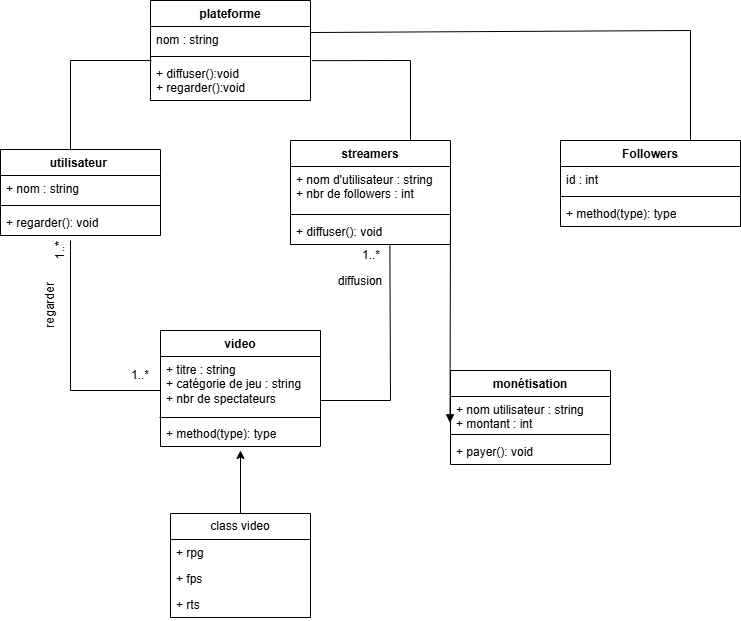

The diagram above was exported from draw.io. Its source (the exported page's mxGraphModel, read from the mxfile embedded in the PNG):
<mxGraphModel dx="1687" dy="908" grid="1" gridSize="10" guides="1" tooltips="1" connect="1" arrows="1" fold="1" page="1" pageScale="1" pageWidth="827" pageHeight="1169" math="0" shadow="0">
  <root>
    <mxCell id="0" />
    <mxCell id="1" parent="0" />
    <mxCell id="dLE55tGSid6uh3r8nt0B-2" value="video" style="swimlane;fontStyle=1;align=center;verticalAlign=top;childLayout=stackLayout;horizontal=1;startSize=26;horizontalStack=0;resizeParent=1;resizeParentMax=0;resizeLast=0;collapsible=1;marginBottom=0;whiteSpace=wrap;html=1;" vertex="1" parent="1">
      <mxGeometry x="190" y="350" width="160" height="116" as="geometry">
        <mxRectangle x="330" y="350" width="100" height="30" as="alternateBounds" />
      </mxGeometry>
    </mxCell>
    <mxCell id="dLE55tGSid6uh3r8nt0B-3" value="+ titre : string&lt;div&gt;+ catégorie de jeu : string&lt;/div&gt;&lt;div&gt;+ nbr de spectateurs&lt;/div&gt;" style="text;strokeColor=none;fillColor=none;align=left;verticalAlign=top;spacingLeft=4;spacingRight=4;overflow=hidden;rotatable=0;points=[[0,0.5],[1,0.5]];portConstraint=eastwest;whiteSpace=wrap;html=1;" vertex="1" parent="dLE55tGSid6uh3r8nt0B-2">
      <mxGeometry y="26" width="160" height="64" as="geometry" />
    </mxCell>
    <mxCell id="dLE55tGSid6uh3r8nt0B-5" value="+ method(type): type" style="text;strokeColor=none;fillColor=none;align=left;verticalAlign=top;spacingLeft=4;spacingRight=4;overflow=hidden;rotatable=0;points=[[0,0.5],[1,0.5]];portConstraint=eastwest;whiteSpace=wrap;html=1;" vertex="1" parent="dLE55tGSid6uh3r8nt0B-2">
      <mxGeometry y="90" width="160" height="26" as="geometry" />
    </mxCell>
    <mxCell id="dLE55tGSid6uh3r8nt0B-14" value="" style="endArrow=none;html=1;rounded=0;exitX=-0.006;exitY=-0.115;exitDx=0;exitDy=0;exitPerimeter=0;" edge="1" parent="dLE55tGSid6uh3r8nt0B-2" source="dLE55tGSid6uh3r8nt0B-5">
      <mxGeometry width="50" height="50" relative="1" as="geometry">
        <mxPoint x="340" y="300" as="sourcePoint" />
        <mxPoint x="160" y="87" as="targetPoint" />
      </mxGeometry>
    </mxCell>
    <mxCell id="dLE55tGSid6uh3r8nt0B-6" value="streamers" style="swimlane;fontStyle=1;align=center;verticalAlign=top;childLayout=stackLayout;horizontal=1;startSize=26;horizontalStack=0;resizeParent=1;resizeParentMax=0;resizeLast=0;collapsible=1;marginBottom=0;whiteSpace=wrap;html=1;" vertex="1" parent="1">
      <mxGeometry x="320" y="160" width="160" height="104" as="geometry" />
    </mxCell>
    <mxCell id="dLE55tGSid6uh3r8nt0B-7" value="+ nom d'utilisateur : string&lt;div&gt;+ nbr de followers : int&lt;/div&gt;" style="text;strokeColor=none;fillColor=none;align=left;verticalAlign=top;spacingLeft=4;spacingRight=4;overflow=hidden;rotatable=0;points=[[0,0.5],[1,0.5]];portConstraint=eastwest;whiteSpace=wrap;html=1;" vertex="1" parent="dLE55tGSid6uh3r8nt0B-6">
      <mxGeometry y="26" width="160" height="44" as="geometry" />
    </mxCell>
    <mxCell id="dLE55tGSid6uh3r8nt0B-8" value="" style="line;strokeWidth=1;fillColor=none;align=left;verticalAlign=middle;spacingTop=-1;spacingLeft=3;spacingRight=3;rotatable=0;labelPosition=right;points=[];portConstraint=eastwest;strokeColor=inherit;" vertex="1" parent="dLE55tGSid6uh3r8nt0B-6">
      <mxGeometry y="70" width="160" height="8" as="geometry" />
    </mxCell>
    <mxCell id="dLE55tGSid6uh3r8nt0B-9" value="+ diffuser(): void" style="text;strokeColor=none;fillColor=none;align=left;verticalAlign=top;spacingLeft=4;spacingRight=4;overflow=hidden;rotatable=0;points=[[0,0.5],[1,0.5]];portConstraint=eastwest;whiteSpace=wrap;html=1;" vertex="1" parent="dLE55tGSid6uh3r8nt0B-6">
      <mxGeometry y="78" width="160" height="26" as="geometry" />
    </mxCell>
    <mxCell id="dLE55tGSid6uh3r8nt0B-10" value="utilisateur&amp;nbsp;" style="swimlane;fontStyle=1;align=center;verticalAlign=top;childLayout=stackLayout;horizontal=1;startSize=26;horizontalStack=0;resizeParent=1;resizeParentMax=0;resizeLast=0;collapsible=1;marginBottom=0;whiteSpace=wrap;html=1;" vertex="1" parent="1">
      <mxGeometry x="30" y="169" width="160" height="86" as="geometry" />
    </mxCell>
    <mxCell id="dLE55tGSid6uh3r8nt0B-11" value="+ nom : string" style="text;strokeColor=none;fillColor=none;align=left;verticalAlign=top;spacingLeft=4;spacingRight=4;overflow=hidden;rotatable=0;points=[[0,0.5],[1,0.5]];portConstraint=eastwest;whiteSpace=wrap;html=1;" vertex="1" parent="dLE55tGSid6uh3r8nt0B-10">
      <mxGeometry y="26" width="160" height="26" as="geometry" />
    </mxCell>
    <mxCell id="dLE55tGSid6uh3r8nt0B-12" value="" style="line;strokeWidth=1;fillColor=none;align=left;verticalAlign=middle;spacingTop=-1;spacingLeft=3;spacingRight=3;rotatable=0;labelPosition=right;points=[];portConstraint=eastwest;strokeColor=inherit;" vertex="1" parent="dLE55tGSid6uh3r8nt0B-10">
      <mxGeometry y="52" width="160" height="8" as="geometry" />
    </mxCell>
    <mxCell id="dLE55tGSid6uh3r8nt0B-13" value="+ regarder(): void" style="text;strokeColor=none;fillColor=none;align=left;verticalAlign=top;spacingLeft=4;spacingRight=4;overflow=hidden;rotatable=0;points=[[0,0.5],[1,0.5]];portConstraint=eastwest;whiteSpace=wrap;html=1;" vertex="1" parent="dLE55tGSid6uh3r8nt0B-10">
      <mxGeometry y="60" width="160" height="26" as="geometry" />
    </mxCell>
    <mxCell id="dLE55tGSid6uh3r8nt0B-15" value="" style="endArrow=none;html=1;rounded=0;entryX=0.621;entryY=0.984;entryDx=0;entryDy=0;entryPerimeter=0;" edge="1" parent="1" target="dLE55tGSid6uh3r8nt0B-9">
      <mxGeometry width="50" height="50" relative="1" as="geometry">
        <mxPoint x="350" y="420" as="sourcePoint" />
        <mxPoint x="319" y="178" as="targetPoint" />
        <Array as="points">
          <mxPoint x="420" y="420" />
        </Array>
      </mxGeometry>
    </mxCell>
    <mxCell id="dLE55tGSid6uh3r8nt0B-16" value="diffusion" style="text;html=1;align=center;verticalAlign=middle;whiteSpace=wrap;rounded=0;" vertex="1" parent="1">
      <mxGeometry x="380" y="300" width="20" as="geometry" />
    </mxCell>
    <mxCell id="dLE55tGSid6uh3r8nt0B-18" style="edgeStyle=orthogonalEdgeStyle;rounded=0;orthogonalLoop=1;jettySize=auto;html=1;exitX=0;exitY=0;exitDx=0;exitDy=0;" edge="1" parent="1" source="dLE55tGSid6uh3r8nt0B-16" target="dLE55tGSid6uh3r8nt0B-16">
      <mxGeometry relative="1" as="geometry" />
    </mxCell>
    <mxCell id="dLE55tGSid6uh3r8nt0B-19" value="1..*" style="text;html=1;align=center;verticalAlign=middle;whiteSpace=wrap;rounded=0;" vertex="1" parent="1">
      <mxGeometry x="400" y="270" height="10" as="geometry" />
    </mxCell>
    <mxCell id="dLE55tGSid6uh3r8nt0B-27" value="plateforme" style="swimlane;fontStyle=1;align=center;verticalAlign=top;childLayout=stackLayout;horizontal=1;startSize=26;horizontalStack=0;resizeParent=1;resizeParentMax=0;resizeLast=0;collapsible=1;marginBottom=0;whiteSpace=wrap;html=1;" vertex="1" parent="1">
      <mxGeometry x="180" y="20" width="160" height="100" as="geometry" />
    </mxCell>
    <mxCell id="dLE55tGSid6uh3r8nt0B-28" value="nom : string" style="text;strokeColor=none;fillColor=none;align=left;verticalAlign=top;spacingLeft=4;spacingRight=4;overflow=hidden;rotatable=0;points=[[0,0.5],[1,0.5]];portConstraint=eastwest;whiteSpace=wrap;html=1;" vertex="1" parent="dLE55tGSid6uh3r8nt0B-27">
      <mxGeometry y="26" width="160" height="26" as="geometry" />
    </mxCell>
    <mxCell id="dLE55tGSid6uh3r8nt0B-29" value="" style="line;strokeWidth=1;fillColor=none;align=left;verticalAlign=middle;spacingTop=-1;spacingLeft=3;spacingRight=3;rotatable=0;labelPosition=right;points=[];portConstraint=eastwest;strokeColor=inherit;" vertex="1" parent="dLE55tGSid6uh3r8nt0B-27">
      <mxGeometry y="52" width="160" height="8" as="geometry" />
    </mxCell>
    <mxCell id="dLE55tGSid6uh3r8nt0B-30" value="&lt;div&gt;+ diffuser():void&amp;nbsp;&lt;div&gt;+ regarder():void&amp;nbsp;&lt;div&gt;&lt;br&gt;&lt;/div&gt;&lt;/div&gt;&lt;/div&gt;" style="text;strokeColor=none;fillColor=none;align=left;verticalAlign=top;spacingLeft=4;spacingRight=4;overflow=hidden;rotatable=0;points=[[0,0.5],[1,0.5]];portConstraint=eastwest;whiteSpace=wrap;html=1;" vertex="1" parent="dLE55tGSid6uh3r8nt0B-27">
      <mxGeometry y="60" width="160" height="40" as="geometry" />
    </mxCell>
    <mxCell id="dLE55tGSid6uh3r8nt0B-33" value="" style="endArrow=none;html=1;rounded=0;entryX=0.75;entryY=0;entryDx=0;entryDy=0;exitX=1.01;exitY=0.004;exitDx=0;exitDy=0;exitPerimeter=0;" edge="1" parent="1" source="dLE55tGSid6uh3r8nt0B-30" target="dLE55tGSid6uh3r8nt0B-6">
      <mxGeometry width="50" height="50" relative="1" as="geometry">
        <mxPoint x="430" y="80" as="sourcePoint" />
        <mxPoint x="440" y="210" as="targetPoint" />
        <Array as="points">
          <mxPoint x="440" y="80" />
        </Array>
      </mxGeometry>
    </mxCell>
    <mxCell id="dLE55tGSid6uh3r8nt0B-34" value="" style="endArrow=none;html=1;rounded=0;" edge="1" parent="1">
      <mxGeometry width="50" height="50" relative="1" as="geometry">
        <mxPoint x="100" y="170" as="sourcePoint" />
        <mxPoint x="181" y="80" as="targetPoint" />
        <Array as="points">
          <mxPoint x="100" y="80" />
        </Array>
      </mxGeometry>
    </mxCell>
    <mxCell id="dLE55tGSid6uh3r8nt0B-36" value="monétisation" style="swimlane;fontStyle=1;align=center;verticalAlign=top;childLayout=stackLayout;horizontal=1;startSize=26;horizontalStack=0;resizeParent=1;resizeParentMax=0;resizeLast=0;collapsible=1;marginBottom=0;whiteSpace=wrap;html=1;" vertex="1" parent="1">
      <mxGeometry x="480" y="390" width="160" height="94" as="geometry" />
    </mxCell>
    <mxCell id="dLE55tGSid6uh3r8nt0B-37" value="+ nom utilisateur : string&lt;div&gt;+ montant : int&lt;br&gt;&lt;div&gt;&lt;br&gt;&lt;/div&gt;&lt;/div&gt;" style="text;strokeColor=none;fillColor=none;align=left;verticalAlign=top;spacingLeft=4;spacingRight=4;overflow=hidden;rotatable=0;points=[[0,0.5],[1,0.5]];portConstraint=eastwest;whiteSpace=wrap;html=1;" vertex="1" parent="dLE55tGSid6uh3r8nt0B-36">
      <mxGeometry y="26" width="160" height="34" as="geometry" />
    </mxCell>
    <mxCell id="dLE55tGSid6uh3r8nt0B-38" value="" style="line;strokeWidth=1;fillColor=none;align=left;verticalAlign=middle;spacingTop=-1;spacingLeft=3;spacingRight=3;rotatable=0;labelPosition=right;points=[];portConstraint=eastwest;strokeColor=inherit;" vertex="1" parent="dLE55tGSid6uh3r8nt0B-36">
      <mxGeometry y="60" width="160" height="8" as="geometry" />
    </mxCell>
    <mxCell id="dLE55tGSid6uh3r8nt0B-39" value="+ payer(): void" style="text;strokeColor=none;fillColor=none;align=left;verticalAlign=top;spacingLeft=4;spacingRight=4;overflow=hidden;rotatable=0;points=[[0,0.5],[1,0.5]];portConstraint=eastwest;whiteSpace=wrap;html=1;" vertex="1" parent="dLE55tGSid6uh3r8nt0B-36">
      <mxGeometry y="68" width="160" height="26" as="geometry" />
    </mxCell>
    <mxCell id="dLE55tGSid6uh3r8nt0B-43" value="" style="html=1;verticalAlign=bottom;endArrow=block;curved=0;rounded=0;entryX=-0.003;entryY=0.773;entryDx=0;entryDy=0;entryPerimeter=0;" edge="1" parent="1" target="dLE55tGSid6uh3r8nt0B-37">
      <mxGeometry width="80" relative="1" as="geometry">
        <mxPoint x="480" y="211.71" as="sourcePoint" />
        <mxPoint x="560" y="211.71" as="targetPoint" />
      </mxGeometry>
    </mxCell>
    <mxCell id="dLE55tGSid6uh3r8nt0B-44" value="class video" style="swimlane;fontStyle=0;childLayout=stackLayout;horizontal=1;startSize=26;fillColor=none;horizontalStack=0;resizeParent=1;resizeParentMax=0;resizeLast=0;collapsible=1;marginBottom=0;whiteSpace=wrap;html=1;" vertex="1" parent="1">
      <mxGeometry x="200" y="533" width="140" height="104" as="geometry" />
    </mxCell>
    <mxCell id="dLE55tGSid6uh3r8nt0B-45" value="+ rpg" style="text;strokeColor=none;fillColor=none;align=left;verticalAlign=top;spacingLeft=4;spacingRight=4;overflow=hidden;rotatable=0;points=[[0,0.5],[1,0.5]];portConstraint=eastwest;whiteSpace=wrap;html=1;" vertex="1" parent="dLE55tGSid6uh3r8nt0B-44">
      <mxGeometry y="26" width="140" height="26" as="geometry" />
    </mxCell>
    <mxCell id="dLE55tGSid6uh3r8nt0B-46" value="+ fps" style="text;strokeColor=none;fillColor=none;align=left;verticalAlign=top;spacingLeft=4;spacingRight=4;overflow=hidden;rotatable=0;points=[[0,0.5],[1,0.5]];portConstraint=eastwest;whiteSpace=wrap;html=1;" vertex="1" parent="dLE55tGSid6uh3r8nt0B-44">
      <mxGeometry y="52" width="140" height="26" as="geometry" />
    </mxCell>
    <mxCell id="dLE55tGSid6uh3r8nt0B-47" value="+ rts" style="text;strokeColor=none;fillColor=none;align=left;verticalAlign=top;spacingLeft=4;spacingRight=4;overflow=hidden;rotatable=0;points=[[0,0.5],[1,0.5]];portConstraint=eastwest;whiteSpace=wrap;html=1;" vertex="1" parent="dLE55tGSid6uh3r8nt0B-44">
      <mxGeometry y="78" width="140" height="26" as="geometry" />
    </mxCell>
    <mxCell id="dLE55tGSid6uh3r8nt0B-50" value="" style="endArrow=classic;html=1;rounded=0;exitX=0.5;exitY=0;exitDx=0;exitDy=0;entryX=0.5;entryY=1.154;entryDx=0;entryDy=0;entryPerimeter=0;" edge="1" parent="1" source="dLE55tGSid6uh3r8nt0B-44" target="dLE55tGSid6uh3r8nt0B-5">
      <mxGeometry width="50" height="50" relative="1" as="geometry">
        <mxPoint x="390" y="550" as="sourcePoint" />
        <mxPoint x="440" y="500" as="targetPoint" />
      </mxGeometry>
    </mxCell>
    <mxCell id="dLE55tGSid6uh3r8nt0B-51" value="Followers" style="swimlane;fontStyle=1;align=center;verticalAlign=top;childLayout=stackLayout;horizontal=1;startSize=26;horizontalStack=0;resizeParent=1;resizeParentMax=0;resizeLast=0;collapsible=1;marginBottom=0;whiteSpace=wrap;html=1;" vertex="1" parent="1">
      <mxGeometry x="590" y="160" width="180" height="86" as="geometry" />
    </mxCell>
    <mxCell id="dLE55tGSid6uh3r8nt0B-52" value="id : int" style="text;strokeColor=none;fillColor=none;align=left;verticalAlign=top;spacingLeft=4;spacingRight=4;overflow=hidden;rotatable=0;points=[[0,0.5],[1,0.5]];portConstraint=eastwest;whiteSpace=wrap;html=1;" vertex="1" parent="dLE55tGSid6uh3r8nt0B-51">
      <mxGeometry y="26" width="180" height="26" as="geometry" />
    </mxCell>
    <mxCell id="dLE55tGSid6uh3r8nt0B-53" value="" style="line;strokeWidth=1;fillColor=none;align=left;verticalAlign=middle;spacingTop=-1;spacingLeft=3;spacingRight=3;rotatable=0;labelPosition=right;points=[];portConstraint=eastwest;strokeColor=inherit;" vertex="1" parent="dLE55tGSid6uh3r8nt0B-51">
      <mxGeometry y="52" width="180" height="8" as="geometry" />
    </mxCell>
    <mxCell id="dLE55tGSid6uh3r8nt0B-54" value="+ method(type): type" style="text;strokeColor=none;fillColor=none;align=left;verticalAlign=top;spacingLeft=4;spacingRight=4;overflow=hidden;rotatable=0;points=[[0,0.5],[1,0.5]];portConstraint=eastwest;whiteSpace=wrap;html=1;" vertex="1" parent="dLE55tGSid6uh3r8nt0B-51">
      <mxGeometry y="60" width="180" height="26" as="geometry" />
    </mxCell>
    <mxCell id="dLE55tGSid6uh3r8nt0B-55" value="" style="endArrow=none;html=1;rounded=0;" edge="1" parent="1">
      <mxGeometry relative="1" as="geometry">
        <mxPoint x="100" y="260" as="sourcePoint" />
        <mxPoint x="190" y="410" as="targetPoint" />
        <Array as="points">
          <mxPoint x="100" y="410" />
        </Array>
      </mxGeometry>
    </mxCell>
    <mxCell id="dLE55tGSid6uh3r8nt0B-56" value="regarder" style="text;html=1;align=center;verticalAlign=middle;whiteSpace=wrap;rounded=0;rotation=-90;" vertex="1" parent="1">
      <mxGeometry x="50" y="310" width="60" height="30" as="geometry" />
    </mxCell>
    <mxCell id="dLE55tGSid6uh3r8nt0B-57" value="1..*" style="text;html=1;align=center;verticalAlign=middle;whiteSpace=wrap;rounded=0;rotation=-90;" vertex="1" parent="1">
      <mxGeometry x="60" y="255" width="60" height="30" as="geometry" />
    </mxCell>
    <mxCell id="dLE55tGSid6uh3r8nt0B-58" value="1..*" style="text;html=1;align=center;verticalAlign=middle;whiteSpace=wrap;rounded=0;rotation=0;" vertex="1" parent="1">
      <mxGeometry x="140" y="380" width="60" height="30" as="geometry" />
    </mxCell>
    <mxCell id="dLE55tGSid6uh3r8nt0B-61" value="" style="endArrow=none;html=1;rounded=0;exitX=1;exitY=0.231;exitDx=0;exitDy=0;exitPerimeter=0;" edge="1" parent="1" source="dLE55tGSid6uh3r8nt0B-28">
      <mxGeometry width="50" height="50" relative="1" as="geometry">
        <mxPoint x="390" y="420" as="sourcePoint" />
        <mxPoint x="720" y="160" as="targetPoint" />
        <Array as="points">
          <mxPoint x="720" y="50" />
        </Array>
      </mxGeometry>
    </mxCell>
  </root>
</mxGraphModel>